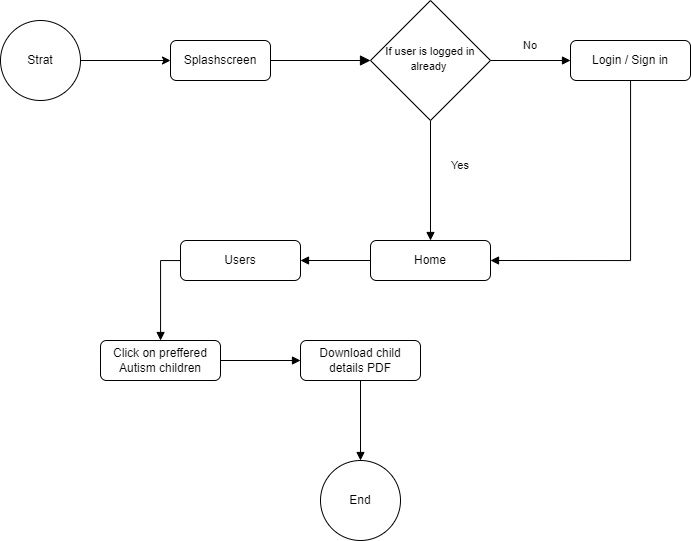

The diagram above was exported from draw.io. Its source (the exported page's mxGraphModel, read from the mxfile embedded in the PNG):
<mxGraphModel dx="1221" dy="1923" grid="1" gridSize="10" guides="1" tooltips="1" connect="1" arrows="1" fold="1" page="1" pageScale="1" pageWidth="827" pageHeight="1169" math="0" shadow="0">
  <root>
    <mxCell id="WIyWlLk6GJQsqaUBKTNV-0" />
    <mxCell id="WIyWlLk6GJQsqaUBKTNV-1" parent="WIyWlLk6GJQsqaUBKTNV-0" />
    <mxCell id="WIyWlLk6GJQsqaUBKTNV-2" value="" style="rounded=0;html=1;jettySize=auto;orthogonalLoop=1;fontSize=11;endArrow=block;endFill=1;endSize=8;strokeWidth=1;shadow=0;labelBackgroundColor=none;edgeStyle=orthogonalEdgeStyle;" parent="WIyWlLk6GJQsqaUBKTNV-1" source="WIyWlLk6GJQsqaUBKTNV-3" target="WIyWlLk6GJQsqaUBKTNV-6" edge="1">
      <mxGeometry relative="1" as="geometry" />
    </mxCell>
    <mxCell id="WIyWlLk6GJQsqaUBKTNV-3" value="Splashscreen" style="rounded=1;whiteSpace=wrap;html=1;fontSize=12;glass=0;strokeWidth=1;shadow=0;" parent="WIyWlLk6GJQsqaUBKTNV-1" vertex="1">
      <mxGeometry x="270" y="-20" width="100" height="40" as="geometry" />
    </mxCell>
    <mxCell id="_6d6MevJhzLzD6emr_QK-4" style="edgeStyle=orthogonalEdgeStyle;rounded=0;orthogonalLoop=1;jettySize=auto;html=1;entryX=0;entryY=0.5;entryDx=0;entryDy=0;fontSize=11;endArrow=block;endFill=1;" edge="1" parent="WIyWlLk6GJQsqaUBKTNV-1" source="WIyWlLk6GJQsqaUBKTNV-6" target="_6d6MevJhzLzD6emr_QK-3">
      <mxGeometry relative="1" as="geometry" />
    </mxCell>
    <mxCell id="_6d6MevJhzLzD6emr_QK-7" style="edgeStyle=orthogonalEdgeStyle;rounded=0;orthogonalLoop=1;jettySize=auto;html=1;fontSize=11;endArrow=block;endFill=1;" edge="1" parent="WIyWlLk6GJQsqaUBKTNV-1" source="WIyWlLk6GJQsqaUBKTNV-6" target="_6d6MevJhzLzD6emr_QK-5">
      <mxGeometry relative="1" as="geometry" />
    </mxCell>
    <mxCell id="WIyWlLk6GJQsqaUBKTNV-6" value="&lt;font style=&quot;font-size: 11px;&quot;&gt;If user is logged in already&amp;nbsp;&lt;/font&gt;" style="rhombus;whiteSpace=wrap;html=1;shadow=0;fontFamily=Helvetica;fontSize=12;align=center;strokeWidth=1;spacing=6;spacingTop=-4;" parent="WIyWlLk6GJQsqaUBKTNV-1" vertex="1">
      <mxGeometry x="470" y="-60" width="120" height="120" as="geometry" />
    </mxCell>
    <mxCell id="_6d6MevJhzLzD6emr_QK-2" style="edgeStyle=orthogonalEdgeStyle;rounded=0;orthogonalLoop=1;jettySize=auto;html=1;" edge="1" parent="WIyWlLk6GJQsqaUBKTNV-1" source="_6d6MevJhzLzD6emr_QK-0" target="WIyWlLk6GJQsqaUBKTNV-3">
      <mxGeometry relative="1" as="geometry" />
    </mxCell>
    <mxCell id="_6d6MevJhzLzD6emr_QK-0" value="Strat" style="ellipse;whiteSpace=wrap;html=1;aspect=fixed;" vertex="1" parent="WIyWlLk6GJQsqaUBKTNV-1">
      <mxGeometry x="100" y="-40" width="80" height="80" as="geometry" />
    </mxCell>
    <mxCell id="_6d6MevJhzLzD6emr_QK-6" style="edgeStyle=orthogonalEdgeStyle;rounded=0;orthogonalLoop=1;jettySize=auto;html=1;entryX=1;entryY=0.5;entryDx=0;entryDy=0;fontSize=11;endArrow=block;endFill=1;" edge="1" parent="WIyWlLk6GJQsqaUBKTNV-1" source="_6d6MevJhzLzD6emr_QK-3" target="_6d6MevJhzLzD6emr_QK-5">
      <mxGeometry relative="1" as="geometry">
        <Array as="points">
          <mxPoint x="730" y="200" />
        </Array>
      </mxGeometry>
    </mxCell>
    <mxCell id="_6d6MevJhzLzD6emr_QK-3" value="Login / Sign in" style="rounded=1;whiteSpace=wrap;html=1;fontSize=12;glass=0;strokeWidth=1;shadow=0;" vertex="1" parent="WIyWlLk6GJQsqaUBKTNV-1">
      <mxGeometry x="670" y="-20" width="120" height="40" as="geometry" />
    </mxCell>
    <mxCell id="_6d6MevJhzLzD6emr_QK-11" style="edgeStyle=orthogonalEdgeStyle;rounded=0;orthogonalLoop=1;jettySize=auto;html=1;entryX=1;entryY=0.5;entryDx=0;entryDy=0;fontSize=11;endArrow=block;endFill=1;" edge="1" parent="WIyWlLk6GJQsqaUBKTNV-1" source="_6d6MevJhzLzD6emr_QK-5" target="_6d6MevJhzLzD6emr_QK-10">
      <mxGeometry relative="1" as="geometry" />
    </mxCell>
    <mxCell id="_6d6MevJhzLzD6emr_QK-5" value="Home" style="rounded=1;whiteSpace=wrap;html=1;fontSize=12;glass=0;strokeWidth=1;shadow=0;" vertex="1" parent="WIyWlLk6GJQsqaUBKTNV-1">
      <mxGeometry x="470" y="180" width="120" height="40" as="geometry" />
    </mxCell>
    <mxCell id="_6d6MevJhzLzD6emr_QK-8" value="Yes" style="text;html=1;strokeColor=none;fillColor=none;align=center;verticalAlign=middle;whiteSpace=wrap;rounded=0;fontSize=11;" vertex="1" parent="WIyWlLk6GJQsqaUBKTNV-1">
      <mxGeometry x="530" y="90" width="60" height="30" as="geometry" />
    </mxCell>
    <mxCell id="_6d6MevJhzLzD6emr_QK-9" value="No" style="text;html=1;strokeColor=none;fillColor=none;align=center;verticalAlign=middle;whiteSpace=wrap;rounded=0;fontSize=11;" vertex="1" parent="WIyWlLk6GJQsqaUBKTNV-1">
      <mxGeometry x="600" y="-30" width="60" height="30" as="geometry" />
    </mxCell>
    <mxCell id="_6d6MevJhzLzD6emr_QK-13" style="edgeStyle=orthogonalEdgeStyle;rounded=0;orthogonalLoop=1;jettySize=auto;html=1;fontSize=11;endArrow=block;endFill=1;" edge="1" parent="WIyWlLk6GJQsqaUBKTNV-1" source="_6d6MevJhzLzD6emr_QK-10" target="_6d6MevJhzLzD6emr_QK-12">
      <mxGeometry relative="1" as="geometry">
        <Array as="points">
          <mxPoint x="260" y="200" />
        </Array>
      </mxGeometry>
    </mxCell>
    <mxCell id="_6d6MevJhzLzD6emr_QK-10" value="Users" style="rounded=1;whiteSpace=wrap;html=1;fontSize=12;glass=0;strokeWidth=1;shadow=0;" vertex="1" parent="WIyWlLk6GJQsqaUBKTNV-1">
      <mxGeometry x="280" y="180" width="120" height="40" as="geometry" />
    </mxCell>
    <mxCell id="_6d6MevJhzLzD6emr_QK-15" style="edgeStyle=orthogonalEdgeStyle;rounded=0;orthogonalLoop=1;jettySize=auto;html=1;fontSize=11;endArrow=block;endFill=1;" edge="1" parent="WIyWlLk6GJQsqaUBKTNV-1" source="_6d6MevJhzLzD6emr_QK-12" target="_6d6MevJhzLzD6emr_QK-14">
      <mxGeometry relative="1" as="geometry" />
    </mxCell>
    <mxCell id="_6d6MevJhzLzD6emr_QK-12" value="Click on preffered Autism children" style="rounded=1;whiteSpace=wrap;html=1;fontSize=12;glass=0;strokeWidth=1;shadow=0;" vertex="1" parent="WIyWlLk6GJQsqaUBKTNV-1">
      <mxGeometry x="200" y="280" width="120" height="40" as="geometry" />
    </mxCell>
    <mxCell id="_6d6MevJhzLzD6emr_QK-19" style="edgeStyle=orthogonalEdgeStyle;rounded=0;orthogonalLoop=1;jettySize=auto;html=1;entryX=0.5;entryY=0;entryDx=0;entryDy=0;fontSize=11;endArrow=block;endFill=1;" edge="1" parent="WIyWlLk6GJQsqaUBKTNV-1" source="_6d6MevJhzLzD6emr_QK-14" target="_6d6MevJhzLzD6emr_QK-16">
      <mxGeometry relative="1" as="geometry" />
    </mxCell>
    <mxCell id="_6d6MevJhzLzD6emr_QK-14" value="Download child details PDF" style="rounded=1;whiteSpace=wrap;html=1;fontSize=12;glass=0;strokeWidth=1;shadow=0;" vertex="1" parent="WIyWlLk6GJQsqaUBKTNV-1">
      <mxGeometry x="400" y="280" width="120" height="40" as="geometry" />
    </mxCell>
    <mxCell id="_6d6MevJhzLzD6emr_QK-16" value="End" style="ellipse;whiteSpace=wrap;html=1;aspect=fixed;" vertex="1" parent="WIyWlLk6GJQsqaUBKTNV-1">
      <mxGeometry x="420" y="400" width="80" height="80" as="geometry" />
    </mxCell>
  </root>
</mxGraphModel>